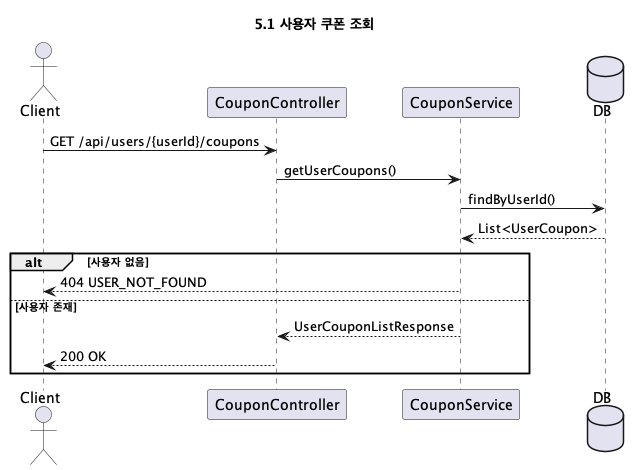

The diagram above was rendered by PlantUML. Its source (embedded in the PNG):
@startuml 사용자_쿠폰_조회
title 5.1 사용자 쿠폰 조회

actor Client
participant CouponController
participant CouponService
database DB

Client -> CouponController: GET /api/users/{userId}/coupons
CouponController -> CouponService: getUserCoupons()
CouponService -> DB: findByUserId()
DB --> CouponService: List<UserCoupon>

alt 사용자 없음
    CouponService --> Client: 404 USER_NOT_FOUND
else 사용자 존재
    CouponService --> CouponController: UserCouponListResponse
    CouponController --> Client: 200 OK
end

@enduml